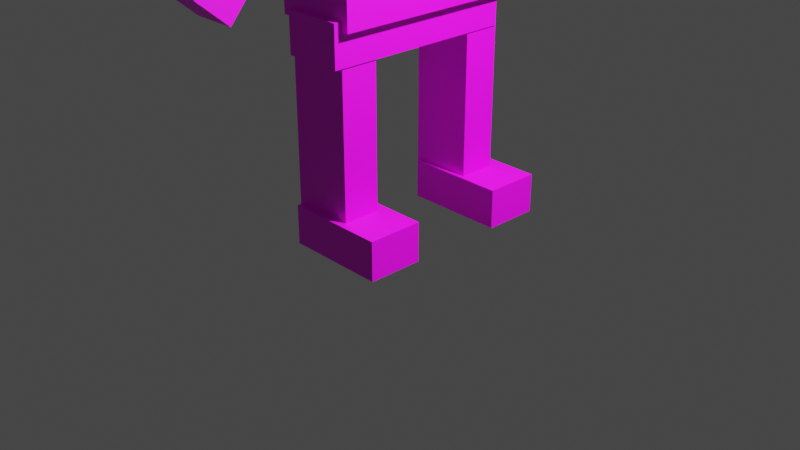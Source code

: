 # Source: Player.blend  (saved by Blender 3.4.6; exported with 4.5.12 LTS)
import bpy
from mathutils import Matrix  # noqa: F401  (used for matrix-valued properties, if any)

bpy.ops.wm.read_factory_settings(use_empty=True)
scene = bpy.context.scene
scene.name = 'Scene'

# ---- collections
col_collection = bpy.data.collections.new('Collection'); scene.collection.children.link(col_collection)

# ---- images (referenced by path relative to the original .blend; pixels are not part of the script)
import os
ASSET_DIR = os.environ.get("B2B_ASSET_DIR", "")  # directory of the original .blend (textures are referenced by path, not embedded)
HERE = os.path.dirname(os.path.abspath(__file__))  # packed textures are extracted next to this script under _unpacked/

def load_image(name, relpath, width, height, colorspace="sRGB"):
    """Load a texture the original file referenced (path relative to the .blend, or extracted next to this script)."""
    p = next((c for c in (os.path.join(HERE, relpath), os.path.join(ASSET_DIR, relpath)) if relpath and os.path.exists(c)), "")
    if p:
        img = bpy.data.images.load(p, check_existing=True)
        img.name = name
    else:  # same state as the original file: an image datablock whose file is absent (Cycles renders it pink)
        img = bpy.data.images.new(name, width, height)
        img.source = "FILE"
        img.filepath = "//" + (relpath or name)
    img.colorspace_settings.name = colorspace
    return img
img_player_texture_png = load_image('Player_Texture.png', 'Player_Texture.png', 1024, 1024, 'sRGB')

# ---- materials (node trees are filled in below, after node groups)
mat_material = bpy.data.materials.new('Material')
mat_material.alpha_threshold = 0.0
mat_material.use_transparent_shadow = False
mat_material.roughness = 0.5
mat_material.line_color = (0.0, 0.0, 0.0, 1.0)

# ---- material node trees
mat_material.use_nodes = True; mat_material.node_tree.nodes.clear()
_N = mat_material.node_tree.nodes; _L = mat_material.node_tree.links
n0 = _N.new('ShaderNodeOutputMaterial'); n0.name = 'Material Output'; n0.location = (300, 300)
n1 = _N.new('ShaderNodeBsdfPrincipled'); n1.name = 'Principled BSDF'; n1.location = (10, 300)
n1.distribution = 'GGX'
n1.subsurface_method = 'RANDOM_WALK_SKIN'
n1.inputs[3].default_value = 1.45
n1.inputs[27].default_value = (0.0, 0.0, 0.0, 1.0)
n1.inputs[28].default_value = 1.0
n2 = _N.new('ShaderNodeTexImage'); n2.name = 'Image Texture'; n2.location = (-347, 181)
n2.image = img_player_texture_png
_L.new(n1.outputs[0], n0.inputs[0])
_L.new(n2.outputs[0], n1.inputs[0])
n0.is_active_output = True

# ---- world
world_world = bpy.data.worlds.new('World'); scene.world = world_world
world_world.use_nodes = True; world_world.node_tree.nodes.clear()
_N = world_world.node_tree.nodes; _L = world_world.node_tree.links
n0 = _N.new('ShaderNodeOutputWorld'); n0.name = 'World Output'; n0.location = (300, 300)
n1 = _N.new('ShaderNodeBackground'); n1.name = 'Background'; n1.location = (10, 300)
n1.inputs[0].default_value = (0.05088, 0.05088, 0.05088, 1.0)
_L.new(n1.outputs[0], n0.inputs[0])
n0.is_active_output = True
world_world.color = (0.05088, 0.05088, 0.05088)
world_world.use_sun_shadow = False
world_world.sun_shadow_jitter_overblur = 0.0

# ---- cameras
cam_camera = bpy.data.cameras.new('Camera')
cam_camera.clip_end = 100.0
cam_camera.ortho_scale = 7.314

# ---- lights
light_light = bpy.data.lights.new('Light', 'POINT')
light_light.transmission_factor = 0.0
light_light.energy = 1000.0
light_light.shadow_soft_size = 0.1
light_light.shadow_maximum_resolution = 0.006
light_light.use_absolute_resolution = True

# ---- meshes
me_cube = bpy.data.meshes.new('Cube')
me_cube.from_pydata([(1.0, 1.0, 0.5409), (1.0, 1.0, -1.0), (1.0, -1.0, 0.5409), (1.0, -1.0, -1.0), (-1.0, 1.0, 0.5409), (-1.0, 1.0, -1.0), (-1.0, -1.0, 0.5409), (-1.0, -1.0, -1.0)], [], [(0, 4, 6, 2), (3, 2, 6, 7), (7, 6, 4, 5), (5, 1, 3, 7), (1, 0, 2, 3), (5, 4, 0, 1)])
_uv = me_cube.uv_layers.new(name='UVMap')
_uv.uv.foreach_set('vector', [0.007748, 0.03701, 0.1953, 0.03701, 0.1953, 0.9484, 0.007748, 0.9484, 0.01071, 0.03567, 0.1916, 0.03567, 0.1916, 0.9669, 0.01071, 0.9669, 0.016, 0.0, 0.189, 0.0, 0.189, 0.9577, 0.016, 0.9577, 0.009304, 0.05283, 0.1923, 0.05283, 0.1923, 0.9458, 0.009304, 0.9458, 0.01268, 0.063, 0.1883, 0.063, 0.1883, 0.9621, 0.01268, 0.9621, 0.01336, 0.03835, 0.1916, 0.03835, 0.1916, 0.9498, 0.01336, 0.9498])
me_cube.materials.append(mat_material)
me_cube.use_mirror_vertex_groups = False
me_cube.update()
me_cube_001 = bpy.data.meshes.new('Cube.001')
me_cube_001.from_pydata([(-0.3298, -0.1951, -0.9528), (-0.3298, -0.1951, 0.9528), (-0.3298, 0.1951, -0.9528), (-0.3298, 0.1951, 0.9528), (0.3298, -0.1951, -0.9528), (0.3298, -0.1951, 0.9528), (0.3298, 0.1951, -0.9528), (0.3298, 0.1951, 0.9528)], [], [(0, 1, 3, 2), (2, 3, 7, 6), (6, 7, 5, 4), (4, 5, 1, 0), (2, 6, 4, 0), (7, 3, 1, 5)])
_uv = me_cube_001.uv_layers.new(name='UVMap')
_uv.uv.foreach_set('vector', [0.268, 0.0, 0.327, 0.0, 0.327, 0.25, 0.268, 0.25, 0.268, 0.25, 0.327, 0.25, 0.327, 0.5, 0.268, 0.5, 0.268, 0.5, 0.327, 0.5, 0.327, 0.75, 0.268, 0.75, 0.268, 0.75, 0.327, 0.75, 0.327, 1.0, 0.268, 1.0, 0.2089, 0.5, 0.268, 0.5, 0.268, 0.75, 0.2089, 0.75, 0.327, 0.5, 0.3861, 0.5, 0.3861, 0.75, 0.327, 0.75])
me_cube_001.materials.append(mat_material)
me_cube_001.update()
me_cube_002 = bpy.data.meshes.new('Cube.002')
me_cube_002.from_pydata([(-0.3298, -0.1951, -0.9528), (-0.3298, -0.1951, 0.9528), (-0.3298, 0.1951, -0.9528), (-0.3298, 0.1951, 0.9528), (0.3298, -0.1951, -0.9528), (0.3298, -0.1951, 0.9528), (0.3298, 0.1951, -0.9528), (0.3298, 0.1951, 0.9528)], [], [(0, 1, 3, 2), (2, 3, 7, 6), (6, 7, 5, 4), (4, 5, 1, 0), (2, 6, 4, 0), (7, 3, 1, 5)])
_uv = me_cube_002.uv_layers.new(name='UVMap')
_uv.uv.foreach_set('vector', [0.2714, 0.0, 0.3317, 0.0, 0.3317, 0.25, 0.2714, 0.25, 0.2714, 0.25, 0.3317, 0.25, 0.3317, 0.5, 0.2714, 0.5, 0.2714, 0.5, 0.3317, 0.5, 0.3317, 0.75, 0.2714, 0.75, 0.2714, 0.75, 0.3317, 0.75, 0.3317, 1.0, 0.2714, 1.0, 0.2111, 0.5, 0.2714, 0.5, 0.2714, 0.75, 0.2111, 0.75, 0.3317, 0.5, 0.392, 0.5, 0.392, 0.75, 0.3317, 0.75])
me_cube_002.materials.append(mat_material)
me_cube_002.update()
me_cube_003 = bpy.data.meshes.new('Cube.003')
me_cube_003.from_pydata([(-0.3082, -1.072, -0.2088), (-0.3082, -1.072, 0.2088), (-0.3082, 1.072, -0.2088), (-0.3082, 1.072, 0.2088), (0.3082, -1.072, -0.2088), (0.3082, -1.072, 0.2088), (0.3082, 1.072, -0.2088), (0.3082, 1.072, 0.2088)], [], [(0, 1, 3, 2), (2, 3, 7, 6), (6, 7, 5, 4), (4, 5, 1, 0), (2, 6, 4, 0), (7, 3, 1, 5)])
_uv = me_cube_003.uv_layers.new(name='UVMap')
_uv.uv.foreach_set('vector', [0.2695, 0.0, 0.331, 0.0, 0.331, 0.25, 0.2695, 0.25, 0.2695, 0.25, 0.331, 0.25, 0.331, 0.5, 0.2695, 0.5, 0.2695, 0.5, 0.331, 0.5, 0.331, 0.75, 0.2695, 0.75, 0.2695, 0.75, 0.331, 0.75, 0.331, 1.0, 0.2695, 1.0, 0.2079, 0.5, 0.2695, 0.5, 0.2695, 0.75, 0.2079, 0.75, 0.331, 0.5, 0.3926, 0.5, 0.3926, 0.75, 0.331, 0.75])
me_cube_003.materials.append(mat_material)
me_cube_003.update()
me_cube_004 = bpy.data.meshes.new('Cube.004')
me_cube_004.from_pydata([(-0.3926, -0.2903, -0.2042), (-0.3926, -0.2903, 0.2042), (-0.3926, 0.2903, -0.2042), (-0.3926, 0.2903, 0.2042), (0.6645, -0.2903, -0.2042), (0.6645, -0.2903, 0.2042), (0.6645, 0.2903, -0.2042), (0.6645, 0.2903, 0.2042)], [], [(0, 1, 3, 2), (2, 3, 7, 6), (6, 7, 5, 4), (4, 5, 1, 0), (2, 6, 4, 0), (7, 3, 1, 5)])
_uv = me_cube_004.uv_layers.new(name='UVMap')
_uv.uv.foreach_set('vector', [0.4699, 0.0, 0.5301, 0.0, 0.5301, 0.25, 0.4699, 0.25, 0.4699, 0.25, 0.5301, 0.25, 0.5301, 0.5, 0.4699, 0.5, 0.4699, 0.5, 0.5301, 0.5, 0.5301, 0.75, 0.4699, 0.75, 0.4699, 0.75, 0.5301, 0.75, 0.5301, 1.0, 0.4699, 1.0, 0.4097, 0.5, 0.4699, 0.5, 0.4699, 0.75, 0.4097, 0.75, 0.5301, 0.5, 0.5903, 0.5, 0.5903, 0.75, 0.5301, 0.75])
me_cube_004.materials.append(mat_material)
me_cube_004.update()
me_cube_005 = bpy.data.meshes.new('Cube.005')
me_cube_005.from_pydata([(-0.3926, -0.2903, -0.2042), (-0.3926, -0.2903, 0.2042), (-0.3926, 0.2903, -0.2042), (-0.3926, 0.2903, 0.2042), (0.6645, -0.2903, -0.2042), (0.6645, -0.2903, 0.2042), (0.6645, 0.2903, -0.2042), (0.6645, 0.2903, 0.2042)], [], [(0, 1, 3, 2), (2, 3, 7, 6), (6, 7, 5, 4), (4, 5, 1, 0), (2, 6, 4, 0), (7, 3, 1, 5)])
_uv = me_cube_005.uv_layers.new(name='UVMap')
_uv.uv.foreach_set('vector', [0.4701, 0.0, 0.5299, 0.0, 0.5299, 0.25, 0.4701, 0.25, 0.4701, 0.25, 0.5299, 0.25, 0.5299, 0.5, 0.4701, 0.5, 0.4701, 0.5, 0.5299, 0.5, 0.5299, 0.75, 0.4701, 0.75, 0.4701, 0.75, 0.5299, 0.75, 0.5299, 1.0, 0.4701, 1.0, 0.4102, 0.5, 0.4701, 0.5, 0.4701, 0.75, 0.4102, 0.75, 0.5299, 0.5, 0.5898, 0.5, 0.5898, 0.75, 0.5299, 0.75])
me_cube_005.materials.append(mat_material)
me_cube_005.update()
me_cube_006 = bpy.data.meshes.new('Cube.006')
me_cube_006.from_pydata([(-0.2708, -0.3791, -0.9406), (-0.2708, -0.3791, 0.9406), (-0.2708, 0.3791, -0.9406), (-0.2708, 0.3791, 0.9406), (0.2708, -0.3791, -0.9406), (0.2708, -0.3791, 0.9406), (0.2708, 0.3791, -0.9406), (0.2708, 0.3791, 0.9406)], [], [(0, 1, 3, 2), (2, 3, 7, 6), (6, 7, 5, 4), (4, 5, 1, 0), (2, 6, 4, 0), (7, 3, 1, 5)])
_uv = me_cube_006.uv_layers.new(name='UVMap')
_uv.uv.foreach_set('vector', [0.008038, 0.0, 0.193, 0.0, 0.193, 0.9379, 0.008038, 0.9379, 0.008038, 0.04496, 0.193, 0.04496, 0.193, 0.9498, 0.008038, 0.9498, 0.008038, 0.05024, 0.193, 0.05024, 0.193, 0.9352, 0.008038, 0.9352, 0.008038, 0.04228, 0.193, 0.04228, 0.193, 1.0, 0.008038, 1.0, 0.006981, 0.07419, 0.1919, 0.07419, 0.1919, 0.9509, 0.006981, 0.9509, 0.007773, 0.04362, 0.1927, 0.04362, 0.1927, 0.955, 0.007773, 0.955])
me_cube_006.materials.append(mat_material)
me_cube_006.update()
me_cube_007 = bpy.data.meshes.new('Cube.007')
me_cube_007.from_pydata([(-0.2708, -0.3791, -0.9406), (-0.2708, -0.3791, 0.9406), (-0.2708, 0.3791, -0.9406), (-0.2708, 0.3791, 0.9406), (0.2708, -0.3791, -0.9406), (0.2708, -0.3791, 0.9406), (0.2708, 0.3791, -0.9406), (0.2708, 0.3791, 0.9406)], [], [(0, 1, 3, 2), (2, 3, 7, 6), (6, 7, 5, 4), (4, 5, 1, 0), (2, 6, 4, 0), (7, 3, 1, 5)])
_uv = me_cube_007.uv_layers.new(name='UVMap')
_uv.uv.foreach_set('vector', [0.00653, 0.03333, 0.1943, 0.03333, 0.1943, 0.9708, 0.00653, 0.9708, 0.007363, 0.02917, 0.1943, 0.02917, 0.1943, 0.9708, 0.007363, 0.9708, 0.00903, 0.0375, 0.191, 0.0375, 0.191, 0.9708, 0.00903, 0.9708, 0.008196, 0.05417, 0.1943, 0.05417, 0.1943, 0.9542, 0.008196, 0.9542, 0.007976, 0.02654, 0.1938, 0.02654, 0.1938, 0.9505, 0.007976, 0.9505, 0.00826, 0.05, 0.1927, 0.05, 0.1927, 0.9417, 0.00826, 0.9417])
me_cube_007.materials.append(mat_material)
me_cube_007.update()
me_cube_008 = bpy.data.meshes.new('Cube.008')
me_cube_008.from_pydata([(-0.2428, -0.205, -0.1732), (-0.2428, -0.205, 0.1732), (-0.2428, 0.205, -0.1732), (-0.2428, 0.205, 0.1732), (0.2428, -0.205, -0.1732), (0.2428, -0.205, 0.1732), (0.2428, 0.205, -0.1732), (0.2428, 0.205, 0.1732)], [], [(0, 1, 3, 2), (2, 3, 7, 6), (6, 7, 5, 4), (4, 5, 1, 0), (2, 6, 4, 0), (7, 3, 1, 5)])
_uv = me_cube_008.uv_layers.new(name='UVMap')
_uv.uv.foreach_set('vector', [0.6059, 0.04167, 0.7908, 0.04167, 0.7908, 0.9667, 0.6059, 0.9667, 0.6076, 0.05, 0.7941, 0.05, 0.7941, 0.9667, 0.6076, 0.9667, 0.6059, 0.06667, 0.7941, 0.06667, 0.7941, 0.9667, 0.6059, 0.9667, 0.6059, 0.04167, 0.7941, 0.04167, 0.7941, 0.9667, 0.6059, 0.9667, 0.6161, 0.5, 0.6742, 0.5, 0.6742, 0.75, 0.6161, 0.75, 0.7324, 0.5, 0.7906, 0.5, 0.7906, 0.75, 0.7324, 0.75])
me_cube_008.materials.append(mat_material)
me_cube_008.update()
me_cube_009 = bpy.data.meshes.new('Cube.009')
me_cube_009.from_pydata([(-0.2428, -0.205, -0.1732), (-0.2428, -0.205, 0.3965), (-0.2428, 0.205, -0.1732), (-0.2428, 0.205, 0.3965), (0.2428, -0.205, -0.1732), (0.2428, -0.205, 0.3965), (0.2428, 0.205, -0.1732), (0.2428, 0.205, 0.3965)], [], [(0, 1, 3, 2), (2, 3, 7, 6), (6, 7, 5, 4), (4, 5, 1, 0), (2, 6, 4, 0), (7, 3, 1, 5)])
_uv = me_cube_009.uv_layers.new(name='UVMap')
_uv.uv.foreach_set('vector', [0.6106, 0.05, 0.7928, 0.05, 0.7928, 0.95, 0.6106, 0.95, 0.6072, 0.025, 0.7928, 0.025, 0.7928, 0.9583, 0.6072, 0.9583, 0.6073, 0.03715, 0.7929, 0.03715, 0.7929, 0.9705, 0.6073, 0.9705, 0.6056, 0.04167, 0.7928, 0.04167, 0.7928, 0.9583, 0.6056, 0.9583, 0.6167, 0.5, 0.6756, 0.5, 0.6756, 0.75, 0.6167, 0.75, 0.7344, 0.5, 0.7933, 0.5, 0.7933, 0.75, 0.7344, 0.75])
me_cube_009.materials.append(mat_material)
me_cube_009.update()
me_cube_010 = bpy.data.meshes.new('Cube.010')
me_cube_010.from_pydata([(-0.5074, -0.408, -0.3411), (-0.528, -0.408, 0.1567), (-0.5074, 0.408, -0.3411), (-0.528, 0.408, 0.1567), (0.4625, -0.408, -0.03936), (0.483, -0.408, 0.2747), (0.4625, 0.408, -0.03936), (0.483, 0.408, 0.2747)], [], [(0, 1, 3, 2), (2, 3, 7, 6), (6, 7, 5, 4), (4, 5, 1, 0), (2, 6, 4, 0), (7, 3, 1, 5)])
_uv = me_cube_010.uv_layers.new(name='UVMap')
_uv.uv.foreach_set('vector', [0.8686, 0.0, 0.9327, 0.0, 0.9327, 0.25, 0.8686, 0.25, 0.8686, 0.25, 0.9327, 0.25, 0.9327, 0.5, 0.8686, 0.5, 0.8686, 0.5, 0.9327, 0.5, 0.9327, 0.75, 0.8686, 0.75, 0.8686, 0.75, 0.9327, 0.75, 0.9327, 1.0, 0.8686, 1.0, 0.8045, 0.5, 0.8686, 0.5, 0.8686, 0.75, 0.8045, 0.75, 0.9327, 0.5, 0.9968, 0.5, 0.9968, 0.75, 0.9327, 0.75])
me_cube_010.materials.append(mat_material)
me_cube_010.update()
me_cube_011 = bpy.data.meshes.new('Cube.011')
me_cube_011.from_pydata([(-0.2089, -0.2214, -0.1579), (-0.2089, -0.2214, 0.1579), (-0.2089, 0.2214, -0.1579), (-0.2089, 0.2214, 0.1579), (0.2089, -0.2214, -0.1579), (0.2089, -0.2214, 0.1579), (0.2089, 0.2214, -0.1579), (0.2089, 0.2214, 0.1579)], [], [(0, 1, 3, 2), (2, 3, 7, 6), (6, 7, 5, 4), (4, 5, 1, 0), (2, 6, 4, 0), (7, 3, 1, 5)])
_uv = me_cube_011.uv_layers.new(name='UVMap')
_uv.uv.foreach_set('vector', [0.6733, 0.0, 0.7334, 0.0, 0.7334, 0.25, 0.6733, 0.25, 0.6733, 0.25, 0.7334, 0.25, 0.7334, 0.5, 0.6733, 0.5, 0.6733, 0.5, 0.7334, 0.5, 0.7334, 0.75, 0.6733, 0.75, 0.6733, 0.75, 0.7334, 0.75, 0.7334, 1.0, 0.6733, 1.0, 0.6132, 0.5, 0.6733, 0.5, 0.6733, 0.75, 0.6132, 0.75, 0.7334, 0.5, 0.7935, 0.5, 0.7935, 0.75, 0.7334, 0.75])
me_cube_011.materials.append(mat_material)
me_cube_011.update()
me_cube_012 = bpy.data.meshes.new('Cube.012')
me_cube_012.from_pydata([(-0.2089, -0.2214, -0.1579), (-0.2089, -0.2214, 0.1579), (-0.2089, 0.2214, -0.1579), (-0.2089, 0.2214, 0.1579), (0.2089, -0.2214, -0.1579), (0.2089, -0.2214, 0.1579), (0.2089, 0.2214, -0.1579), (0.2089, 0.2214, 0.1579)], [], [(0, 1, 3, 2), (2, 3, 7, 6), (6, 7, 5, 4), (4, 5, 1, 0), (2, 6, 4, 0), (7, 3, 1, 5)])
_uv = me_cube_012.uv_layers.new(name='UVMap')
_uv.uv.foreach_set('vector', [0.6721, 0.0, 0.7312, 0.0, 0.7312, 0.25, 0.6721, 0.25, 0.6721, 0.25, 0.7312, 0.25, 0.7312, 0.5, 0.6721, 0.5, 0.6721, 0.5, 0.7312, 0.5, 0.7312, 0.75, 0.6721, 0.75, 0.6721, 0.75, 0.7312, 0.75, 0.7312, 1.0, 0.6721, 1.0, 0.6131, 0.5, 0.6721, 0.5, 0.6721, 0.75, 0.6131, 0.75, 0.7312, 0.5, 0.7903, 0.5, 0.7903, 0.75, 0.7312, 0.75])
me_cube_012.materials.append(mat_material)
me_cube_012.update()
me_cube_013 = bpy.data.meshes.new('Cube.013')
me_cube_013.from_pydata([(-0.03007, -0.03312, -0.1289), (-0.03007, -0.03312, -0.1104), (-0.03007, 0.03312, -0.1289), (-0.03007, 0.03312, -0.1104), (0.03007, -0.03312, -0.1289), (0.03007, -0.03312, -0.1104), (0.03007, 0.03312, -0.1289), (0.03007, 0.03312, -0.1104)], [], [(0, 1, 3, 2), (2, 3, 7, 6), (6, 7, 5, 4), (4, 5, 1, 0), (2, 6, 4, 0), (7, 3, 1, 5)])
_uv = me_cube_013.uv_layers.new(name='UVMap')
_uv.uv.foreach_set('vector', [0.06986, 0.0, 0.1312, 0.0, 0.1312, 0.25, 0.06986, 0.25, 0.06986, 0.25, 0.1312, 0.25, 0.1312, 0.5, 0.06986, 0.5, 0.06986, 0.5, 0.1312, 0.5, 0.1312, 0.75, 0.06986, 0.75, 0.06986, 0.75, 0.1312, 0.75, 0.1312, 1.0, 0.06986, 1.0, 0.008558, 0.5, 0.06986, 0.5, 0.06986, 0.75, 0.008558, 0.75, 0.1312, 0.5, 0.1925, 0.5, 0.1925, 0.75, 0.1312, 0.75])
me_cube_013.materials.append(mat_material)
me_cube_013.update()
me_cube_014 = bpy.data.meshes.new('Cube.014')
me_cube_014.from_pydata([(-0.03007, -0.03312, -0.1289), (-0.03007, -0.03312, -0.1104), (-0.03007, 0.03312, -0.1289), (-0.03007, 0.03312, -0.1104), (0.03007, -0.03312, -0.1289), (0.03007, -0.03312, -0.1104), (0.03007, 0.03312, -0.1289), (0.03007, 0.03312, -0.1104)], [], [(0, 1, 3, 2), (2, 3, 7, 6), (6, 7, 5, 4), (4, 5, 1, 0), (2, 6, 4, 0), (7, 3, 1, 5)])
_uv = me_cube_014.uv_layers.new(name='UVMap')
_uv.uv.foreach_set('vector', [0.07259, 0.0, 0.1341, 0.0, 0.1341, 0.25, 0.07259, 0.25, 0.07259, 0.25, 0.1341, 0.25, 0.1341, 0.5, 0.07259, 0.5, 0.07259, 0.5, 0.1341, 0.5, 0.1341, 0.75, 0.07259, 0.75, 0.07259, 0.75, 0.1341, 0.75, 0.1341, 1.0, 0.07259, 1.0, 0.0111, 0.5, 0.07259, 0.5, 0.07259, 0.75, 0.0111, 0.75, 0.1341, 0.5, 0.1956, 0.5, 0.1956, 0.75, 0.1341, 0.75])
me_cube_014.materials.append(mat_material)
me_cube_014.update()

# ---- objects
ob_cube = bpy.data.objects.new('Cube', me_cube)
ob_light = bpy.data.objects.new('Light', light_light)
ob_camera = bpy.data.objects.new('Camera', cam_camera)
ob_cube_001 = bpy.data.objects.new('Cube.001', me_cube_001)
ob_cube_002 = bpy.data.objects.new('Cube.002', me_cube_002)
ob_cube_003 = bpy.data.objects.new('Cube.003', me_cube_003)
ob_cube_004 = bpy.data.objects.new('Cube.004', me_cube_004)
ob_cube_005 = bpy.data.objects.new('Cube.005', me_cube_005)
ob_cube_006 = bpy.data.objects.new('Cube.006', me_cube_006)
ob_cube_007 = bpy.data.objects.new('Cube.007', me_cube_007)
ob_cube_008 = bpy.data.objects.new('Cube.008', me_cube_008)
ob_cube_009 = bpy.data.objects.new('Cube.009', me_cube_009)
ob_cube_010 = bpy.data.objects.new('Cube.010', me_cube_010)
ob_cube_011 = bpy.data.objects.new('Cube.011', me_cube_011)
ob_cube_012 = bpy.data.objects.new('Cube.012', me_cube_012)
ob_cube_013 = bpy.data.objects.new('Cube.013', me_cube_013)
ob_cube_014 = bpy.data.objects.new('Cube.014', me_cube_014)

# ---- transforms, parenting, visibility, modifiers, constraints
ob_cube.location = (0.0, 0.0, 1.895)
ob_cube.scale = (0.223, 0.5197, 0.7397)
ob_cube.lock_rotations_4d = False
ob_cube.empty_display_type = 'ARROWS'
ob_cube.lineart.crease_threshold = 0.0
ob_light.location = (2.118, 0.5225, 3.443)
ob_light.rotation_euler = (0.6503, 0.05522, 1.866)
ob_light.scale = (0.5197, 0.5197, 0.5197)
ob_light.lock_rotations_4d = False
ob_light.empty_display_type = 'ARROWS'
ob_light.color = (0.0, 0.0, 0.0, 0.0)
ob_light.lineart.crease_threshold = 0.0
ob_camera.location = (3.824, -3.599, 2.577)
ob_camera.rotation_euler = (1.109, 0.0, 0.8149)
ob_camera.scale = (0.5197, 0.5197, 0.5197)
ob_camera.lock_rotations_4d = False
ob_camera.empty_display_type = 'ARROWS'
ob_camera.color = (0.0, 0.0, 0.0, 0.0)
ob_camera.display_type = 'WIRE'
ob_camera.lineart.crease_threshold = 0.0
ob_cube_001.location = (0.005079, -0.4149, 0.6742)
ob_cube_001.scale = (0.5197, 0.5197, 0.5197)
ob_cube_002.location = (0.005079, 0.3978, 0.6742)
ob_cube_002.scale = (0.5197, 0.5197, 0.5197)
ob_cube_003.location = (0.02344, -0.03515, 1.095)
ob_cube_003.scale = (0.5197, 0.4917, 0.5197)
ob_cube_004.location = (0.06169, -0.4054, 0.1061)
ob_cube_004.scale = (0.5197, 0.5197, 0.5197)
ob_cube_005.location = (0.06169, 0.4224, 0.1061)
ob_cube_005.scale = (0.5197, 0.5197, 0.5197)
ob_cube_006.location = (0.02598, -0.7454, 1.847)
ob_cube_006.rotation_euler = (0.0, -2.442, 1.571)
ob_cube_006.scale = (0.4354, 0.3712, 0.5197)
ob_cube_007.location = (0.02598, 0.7454, 1.847)
ob_cube_007.rotation_euler = (3.142, -2.445, -1.571)
ob_cube_007.scale = (0.4354, 0.3712, 0.5197)
ob_cube_008.location = (0.0178, 0.0, 2.385)
ob_cube_008.scale = (0.5197, 0.7159, 0.7159)
ob_cube_009.location = (0.0178, 0.0, 2.614)
ob_cube_009.scale = (0.8483, 1.054, 0.7159)
ob_cube_010.location = (0.06468, 0.0, 2.944)
ob_cube_010.scale = (0.5197, 0.5936, 0.5197)
ob_cube_011.location = (0.03141, -1.108, 1.416)
ob_cube_011.rotation_euler = (8.047e-08, -2.442, 1.571)
ob_cube_011.scale = (0.5197, 0.5197, 0.5197)
ob_cube_012.location = (0.03141, 1.108, 1.416)
ob_cube_012.rotation_euler = (-8.047e-08, -3.841, 1.571)
ob_cube_012.scale = (0.5197, 0.5197, -0.5197)
ob_cube_013.location = (0.2907, 0.1017, 2.791)
ob_cube_013.rotation_euler = (1.571, -0.0, 1.571)
ob_cube_013.scale = (0.5197, 0.5197, 0.5197)
ob_cube_014.location = (0.2907, -0.1017, 2.791)
ob_cube_014.rotation_euler = (1.571, -0.0, 1.571)
ob_cube_014.scale = (0.5197, 0.5197, 0.5197)

# ---- collection membership
col_collection.objects.link(ob_cube)
col_collection.objects.link(ob_light)
col_collection.objects.link(ob_camera)
col_collection.objects.link(ob_cube_001)
col_collection.objects.link(ob_cube_002)
col_collection.objects.link(ob_cube_003)
col_collection.objects.link(ob_cube_004)
col_collection.objects.link(ob_cube_005)
col_collection.objects.link(ob_cube_006)
col_collection.objects.link(ob_cube_007)
col_collection.objects.link(ob_cube_008)
col_collection.objects.link(ob_cube_009)
col_collection.objects.link(ob_cube_010)
col_collection.objects.link(ob_cube_011)
col_collection.objects.link(ob_cube_012)
col_collection.objects.link(ob_cube_013)
col_collection.objects.link(ob_cube_014)

# ---- scene / render settings (as saved in the file)
scene.camera = ob_camera
scene.frame_start = 1; scene.frame_end = 250; scene.frame_set(1)
scene.render.engine = 'BLENDER_EEVEE_NEXT'
scene.cycles.sampling_pattern = 'TABULATED_SOBOL'
scene.cycles.use_light_tree = False
scene.view_settings.view_transform = 'Filmic'
bpy.context.view_layer.update()
